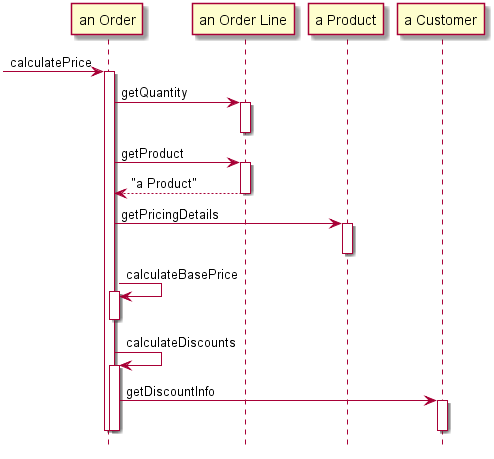

The diagram above was rendered by PlantUML. Its source (embedded in the PNG):
@startuml
hide footbox

participant "an Order" as Order
participant "an Order Line" as OrderLine
participant "a Product" as Product
participant "a Customer" as Customer

[-> Order : calculatePrice
activate Order
Order -> OrderLine : getQuantity
activate OrderLine
deactivate OrderLine

Order -> OrderLine : getProduct
activate OrderLine
Order <-- OrderLine : "a Product"
deactivate OrderLine

Order -> Product : getPricingDetails
activate Product
deactivate Product

Order -> Order : calculateBasePrice
activate Order
deactivate Order

Order -> Order : calculateDiscounts
activate Order
Order -> Customer : getDiscountInfo
activate Customer
deactivate Customer
deactivate Order
deactivate Order
@enduml